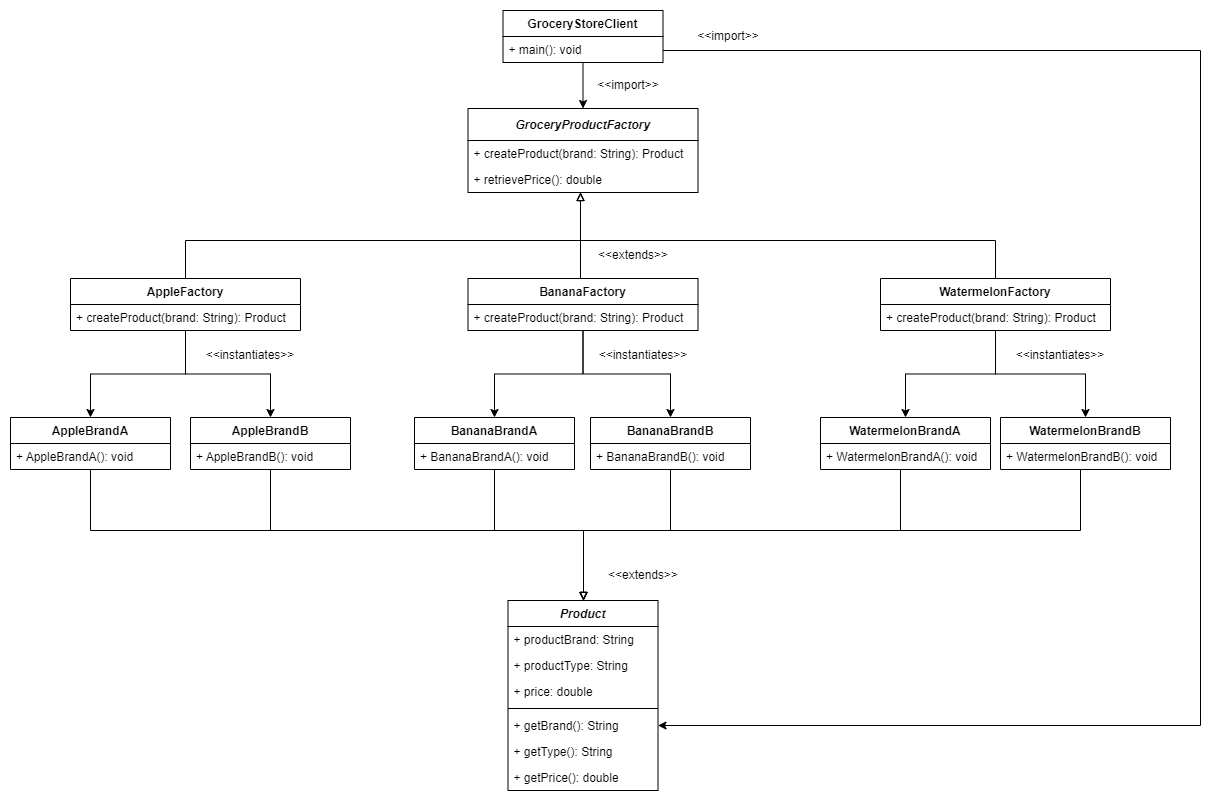

The diagram above was exported from draw.io. Its source (the exported page's mxGraphModel, read from the mxfile embedded in the PNG):
<mxGraphModel dx="1038" dy="649" grid="1" gridSize="10" guides="1" tooltips="1" connect="0" arrows="1" fold="1" page="1" pageScale="1" pageWidth="827" pageHeight="1169" math="0" shadow="0">
  <root>
    <mxCell id="0" />
    <mxCell id="1" parent="0" />
    <mxCell id="YMmOtTDY3u9VK1Dxov4--88" style="edgeStyle=orthogonalEdgeStyle;rounded=0;orthogonalLoop=1;jettySize=auto;html=1;endArrow=block;endFill=0;" parent="1" source="YMmOtTDY3u9VK1Dxov4--63" target="YMmOtTDY3u9VK1Dxov4--29" edge="1">
      <mxGeometry relative="1" as="geometry">
        <Array as="points">
          <mxPoint x="670" y="620" />
          <mxPoint x="583" y="620" />
        </Array>
      </mxGeometry>
    </mxCell>
    <mxCell id="YMmOtTDY3u9VK1Dxov4--89" style="edgeStyle=orthogonalEdgeStyle;rounded=0;orthogonalLoop=1;jettySize=auto;html=1;endArrow=block;endFill=0;" parent="1" source="YMmOtTDY3u9VK1Dxov4--55" target="YMmOtTDY3u9VK1Dxov4--29" edge="1">
      <mxGeometry relative="1" as="geometry">
        <Array as="points">
          <mxPoint x="494" y="620" />
          <mxPoint x="583" y="620" />
        </Array>
      </mxGeometry>
    </mxCell>
    <mxCell id="YMmOtTDY3u9VK1Dxov4--90" style="edgeStyle=orthogonalEdgeStyle;rounded=0;orthogonalLoop=1;jettySize=auto;html=1;endArrow=block;endFill=0;" parent="1" source="YMmOtTDY3u9VK1Dxov4--69" target="YMmOtTDY3u9VK1Dxov4--29" edge="1">
      <mxGeometry relative="1" as="geometry">
        <Array as="points">
          <mxPoint x="270" y="620" />
          <mxPoint x="583" y="620" />
        </Array>
      </mxGeometry>
    </mxCell>
    <mxCell id="YMmOtTDY3u9VK1Dxov4--91" style="edgeStyle=orthogonalEdgeStyle;rounded=0;orthogonalLoop=1;jettySize=auto;html=1;endArrow=block;endFill=0;" parent="1" source="YMmOtTDY3u9VK1Dxov4--66" target="YMmOtTDY3u9VK1Dxov4--29" edge="1">
      <mxGeometry relative="1" as="geometry">
        <Array as="points">
          <mxPoint x="90" y="620" />
          <mxPoint x="583" y="620" />
        </Array>
      </mxGeometry>
    </mxCell>
    <mxCell id="YMmOtTDY3u9VK1Dxov4--92" style="edgeStyle=orthogonalEdgeStyle;rounded=0;orthogonalLoop=1;jettySize=auto;html=1;endArrow=block;endFill=0;" parent="1" source="YMmOtTDY3u9VK1Dxov4--72" target="YMmOtTDY3u9VK1Dxov4--29" edge="1">
      <mxGeometry relative="1" as="geometry">
        <Array as="points">
          <mxPoint x="900" y="620" />
          <mxPoint x="583" y="620" />
        </Array>
      </mxGeometry>
    </mxCell>
    <mxCell id="YMmOtTDY3u9VK1Dxov4--93" style="edgeStyle=orthogonalEdgeStyle;rounded=0;orthogonalLoop=1;jettySize=auto;html=1;endArrow=block;endFill=0;" parent="1" source="YMmOtTDY3u9VK1Dxov4--75" target="YMmOtTDY3u9VK1Dxov4--29" edge="1">
      <mxGeometry relative="1" as="geometry">
        <Array as="points">
          <mxPoint x="1080" y="620" />
          <mxPoint x="583" y="620" />
        </Array>
      </mxGeometry>
    </mxCell>
    <mxCell id="YMmOtTDY3u9VK1Dxov4--29" value="Product" style="swimlane;fontStyle=3;align=center;verticalAlign=top;childLayout=stackLayout;horizontal=1;startSize=26;horizontalStack=0;resizeParent=1;resizeParentMax=0;resizeLast=0;collapsible=1;marginBottom=0;strokeColor=default;" parent="1" vertex="1">
      <mxGeometry x="507.51" y="690" width="150" height="190" as="geometry" />
    </mxCell>
    <mxCell id="YMmOtTDY3u9VK1Dxov4--33" value="+ productBrand: String" style="text;strokeColor=none;fillColor=none;align=left;verticalAlign=top;spacingLeft=4;spacingRight=4;overflow=hidden;rotatable=0;points=[[0,0.5],[1,0.5]];portConstraint=eastwest;" parent="YMmOtTDY3u9VK1Dxov4--29" vertex="1">
      <mxGeometry y="26" width="150" height="26" as="geometry" />
    </mxCell>
    <mxCell id="gFteecimzGkgv9aFTSG7-1" value="+ productType: String" style="text;strokeColor=none;fillColor=none;align=left;verticalAlign=top;spacingLeft=4;spacingRight=4;overflow=hidden;rotatable=0;points=[[0,0.5],[1,0.5]];portConstraint=eastwest;" parent="YMmOtTDY3u9VK1Dxov4--29" vertex="1">
      <mxGeometry y="52" width="150" height="26" as="geometry" />
    </mxCell>
    <mxCell id="YMmOtTDY3u9VK1Dxov4--30" value="+ price: double" style="text;strokeColor=none;fillColor=none;align=left;verticalAlign=top;spacingLeft=4;spacingRight=4;overflow=hidden;rotatable=0;points=[[0,0.5],[1,0.5]];portConstraint=eastwest;" parent="YMmOtTDY3u9VK1Dxov4--29" vertex="1">
      <mxGeometry y="78" width="150" height="26" as="geometry" />
    </mxCell>
    <mxCell id="YMmOtTDY3u9VK1Dxov4--31" value="" style="line;strokeWidth=1;fillColor=none;align=left;verticalAlign=middle;spacingTop=-1;spacingLeft=3;spacingRight=3;rotatable=0;labelPosition=right;points=[];portConstraint=eastwest;strokeColor=inherit;" parent="YMmOtTDY3u9VK1Dxov4--29" vertex="1">
      <mxGeometry y="104" width="150" height="8" as="geometry" />
    </mxCell>
    <mxCell id="YMmOtTDY3u9VK1Dxov4--34" value="+ getBrand(): String" style="text;strokeColor=none;fillColor=none;align=left;verticalAlign=top;spacingLeft=4;spacingRight=4;overflow=hidden;rotatable=0;points=[[0,0.5],[1,0.5]];portConstraint=eastwest;" parent="YMmOtTDY3u9VK1Dxov4--29" vertex="1">
      <mxGeometry y="112" width="150" height="26" as="geometry" />
    </mxCell>
    <mxCell id="gFteecimzGkgv9aFTSG7-2" value="+ getType(): String" style="text;strokeColor=none;fillColor=none;align=left;verticalAlign=top;spacingLeft=4;spacingRight=4;overflow=hidden;rotatable=0;points=[[0,0.5],[1,0.5]];portConstraint=eastwest;" parent="YMmOtTDY3u9VK1Dxov4--29" vertex="1">
      <mxGeometry y="138" width="150" height="26" as="geometry" />
    </mxCell>
    <mxCell id="YMmOtTDY3u9VK1Dxov4--35" value="+ getPrice(): double" style="text;strokeColor=none;fillColor=none;align=left;verticalAlign=top;spacingLeft=4;spacingRight=4;overflow=hidden;rotatable=0;points=[[0,0.5],[1,0.5]];portConstraint=eastwest;" parent="YMmOtTDY3u9VK1Dxov4--29" vertex="1">
      <mxGeometry y="164" width="150" height="26" as="geometry" />
    </mxCell>
    <mxCell id="YMmOtTDY3u9VK1Dxov4--78" style="edgeStyle=orthogonalEdgeStyle;rounded=0;orthogonalLoop=1;jettySize=auto;html=1;entryX=0.5;entryY=0;entryDx=0;entryDy=0;" parent="1" source="YMmOtTDY3u9VK1Dxov4--37" target="YMmOtTDY3u9VK1Dxov4--42" edge="1">
      <mxGeometry relative="1" as="geometry" />
    </mxCell>
    <mxCell id="YMmOtTDY3u9VK1Dxov4--101" style="edgeStyle=orthogonalEdgeStyle;rounded=0;orthogonalLoop=1;jettySize=auto;html=1;entryX=1;entryY=0.5;entryDx=0;entryDy=0;" parent="1" source="YMmOtTDY3u9VK1Dxov4--37" target="YMmOtTDY3u9VK1Dxov4--34" edge="1">
      <mxGeometry relative="1" as="geometry">
        <Array as="points">
          <mxPoint x="1200" y="140" />
          <mxPoint x="1200" y="815" />
        </Array>
        <mxPoint x="720" y="860" as="targetPoint" />
      </mxGeometry>
    </mxCell>
    <mxCell id="YMmOtTDY3u9VK1Dxov4--37" value="GroceryStoreClient" style="swimlane;fontStyle=1;align=center;verticalAlign=top;childLayout=stackLayout;horizontal=1;startSize=26;horizontalStack=0;resizeParent=1;resizeParentMax=0;resizeLast=0;collapsible=1;marginBottom=0;strokeColor=default;" parent="1" vertex="1">
      <mxGeometry x="502.51" y="100" width="160" height="52" as="geometry" />
    </mxCell>
    <mxCell id="YMmOtTDY3u9VK1Dxov4--40" value="+ main(): void" style="text;strokeColor=none;fillColor=none;align=left;verticalAlign=top;spacingLeft=4;spacingRight=4;overflow=hidden;rotatable=0;points=[[0,0.5],[1,0.5]];portConstraint=eastwest;" parent="YMmOtTDY3u9VK1Dxov4--37" vertex="1">
      <mxGeometry y="26" width="160" height="26" as="geometry" />
    </mxCell>
    <mxCell id="YMmOtTDY3u9VK1Dxov4--79" style="edgeStyle=orthogonalEdgeStyle;rounded=0;orthogonalLoop=1;jettySize=auto;html=1;exitX=0.5;exitY=0;exitDx=0;exitDy=0;endArrow=block;endFill=0;" parent="1" source="YMmOtTDY3u9VK1Dxov4--46" target="YMmOtTDY3u9VK1Dxov4--42" edge="1">
      <mxGeometry relative="1" as="geometry">
        <Array as="points">
          <mxPoint x="580" y="368" />
        </Array>
      </mxGeometry>
    </mxCell>
    <mxCell id="YMmOtTDY3u9VK1Dxov4--80" style="edgeStyle=orthogonalEdgeStyle;rounded=0;orthogonalLoop=1;jettySize=auto;html=1;exitX=0.5;exitY=0;exitDx=0;exitDy=0;endArrow=block;endFill=0;" parent="1" source="YMmOtTDY3u9VK1Dxov4--53" target="YMmOtTDY3u9VK1Dxov4--42" edge="1">
      <mxGeometry relative="1" as="geometry">
        <Array as="points">
          <mxPoint x="995" y="330" />
          <mxPoint x="580" y="330" />
        </Array>
      </mxGeometry>
    </mxCell>
    <mxCell id="YMmOtTDY3u9VK1Dxov4--81" style="edgeStyle=orthogonalEdgeStyle;rounded=0;orthogonalLoop=1;jettySize=auto;html=1;exitX=0.5;exitY=0;exitDx=0;exitDy=0;endArrow=block;endFill=0;" parent="1" source="YMmOtTDY3u9VK1Dxov4--51" target="YMmOtTDY3u9VK1Dxov4--42" edge="1">
      <mxGeometry relative="1" as="geometry">
        <Array as="points">
          <mxPoint x="185" y="330" />
          <mxPoint x="580" y="330" />
        </Array>
      </mxGeometry>
    </mxCell>
    <mxCell id="YMmOtTDY3u9VK1Dxov4--42" value="GroceryProductFactory" style="swimlane;fontStyle=3;align=center;verticalAlign=middle;childLayout=stackLayout;horizontal=1;startSize=32;horizontalStack=0;resizeParent=1;resizeParentMax=0;resizeLast=0;collapsible=1;marginBottom=0;strokeColor=default;" parent="1" vertex="1">
      <mxGeometry x="467.51" y="198" width="230" height="84" as="geometry" />
    </mxCell>
    <mxCell id="YMmOtTDY3u9VK1Dxov4--45" value="+ createProduct(brand: String): Product" style="text;strokeColor=none;fillColor=none;align=left;verticalAlign=top;spacingLeft=4;spacingRight=4;overflow=hidden;rotatable=0;points=[[0,0.5],[1,0.5]];portConstraint=eastwest;" parent="YMmOtTDY3u9VK1Dxov4--42" vertex="1">
      <mxGeometry y="32" width="230" height="26" as="geometry" />
    </mxCell>
    <mxCell id="gFteecimzGkgv9aFTSG7-14" value="+ retrievePrice(): double" style="text;strokeColor=none;fillColor=none;align=left;verticalAlign=top;spacingLeft=4;spacingRight=4;overflow=hidden;rotatable=0;points=[[0,0.5],[1,0.5]];portConstraint=eastwest;" parent="YMmOtTDY3u9VK1Dxov4--42" vertex="1">
      <mxGeometry y="58" width="230" height="26" as="geometry" />
    </mxCell>
    <mxCell id="YMmOtTDY3u9VK1Dxov4--84" style="edgeStyle=orthogonalEdgeStyle;rounded=0;orthogonalLoop=1;jettySize=auto;html=1;entryX=0.5;entryY=0;entryDx=0;entryDy=0;" parent="1" source="YMmOtTDY3u9VK1Dxov4--46" target="YMmOtTDY3u9VK1Dxov4--55" edge="1">
      <mxGeometry relative="1" as="geometry" />
    </mxCell>
    <mxCell id="YMmOtTDY3u9VK1Dxov4--85" style="edgeStyle=orthogonalEdgeStyle;rounded=0;orthogonalLoop=1;jettySize=auto;html=1;entryX=0.5;entryY=0;entryDx=0;entryDy=0;" parent="1" source="YMmOtTDY3u9VK1Dxov4--46" target="YMmOtTDY3u9VK1Dxov4--63" edge="1">
      <mxGeometry relative="1" as="geometry" />
    </mxCell>
    <mxCell id="YMmOtTDY3u9VK1Dxov4--46" value="BananaFactory" style="swimlane;fontStyle=1;align=center;verticalAlign=top;childLayout=stackLayout;horizontal=1;startSize=26;horizontalStack=0;resizeParent=1;resizeParentMax=0;resizeLast=0;collapsible=1;marginBottom=0;strokeColor=default;" parent="1" vertex="1">
      <mxGeometry x="467.51" y="368" width="230" height="52" as="geometry" />
    </mxCell>
    <mxCell id="YMmOtTDY3u9VK1Dxov4--50" value="+ createProduct(brand: String): Product" style="text;strokeColor=none;fillColor=none;align=left;verticalAlign=top;spacingLeft=4;spacingRight=4;overflow=hidden;rotatable=0;points=[[0,0.5],[1,0.5]];portConstraint=eastwest;" parent="YMmOtTDY3u9VK1Dxov4--46" vertex="1">
      <mxGeometry y="26" width="230" height="26" as="geometry" />
    </mxCell>
    <mxCell id="YMmOtTDY3u9VK1Dxov4--82" style="edgeStyle=orthogonalEdgeStyle;rounded=0;orthogonalLoop=1;jettySize=auto;html=1;entryX=0.5;entryY=0;entryDx=0;entryDy=0;" parent="1" source="YMmOtTDY3u9VK1Dxov4--51" target="YMmOtTDY3u9VK1Dxov4--66" edge="1">
      <mxGeometry relative="1" as="geometry" />
    </mxCell>
    <mxCell id="YMmOtTDY3u9VK1Dxov4--83" style="edgeStyle=orthogonalEdgeStyle;rounded=0;orthogonalLoop=1;jettySize=auto;html=1;entryX=0.5;entryY=0;entryDx=0;entryDy=0;" parent="1" source="YMmOtTDY3u9VK1Dxov4--51" target="YMmOtTDY3u9VK1Dxov4--69" edge="1">
      <mxGeometry relative="1" as="geometry" />
    </mxCell>
    <mxCell id="YMmOtTDY3u9VK1Dxov4--51" value="AppleFactory" style="swimlane;fontStyle=1;align=center;verticalAlign=top;childLayout=stackLayout;horizontal=1;startSize=26;horizontalStack=0;resizeParent=1;resizeParentMax=0;resizeLast=0;collapsible=1;marginBottom=0;strokeColor=default;" parent="1" vertex="1">
      <mxGeometry x="70" y="368" width="230" height="52" as="geometry" />
    </mxCell>
    <mxCell id="YMmOtTDY3u9VK1Dxov4--52" value="+ createProduct(brand: String): Product" style="text;strokeColor=none;fillColor=none;align=left;verticalAlign=top;spacingLeft=4;spacingRight=4;overflow=hidden;rotatable=0;points=[[0,0.5],[1,0.5]];portConstraint=eastwest;" parent="YMmOtTDY3u9VK1Dxov4--51" vertex="1">
      <mxGeometry y="26" width="230" height="26" as="geometry" />
    </mxCell>
    <mxCell id="YMmOtTDY3u9VK1Dxov4--86" style="edgeStyle=orthogonalEdgeStyle;rounded=0;orthogonalLoop=1;jettySize=auto;html=1;entryX=0.5;entryY=0;entryDx=0;entryDy=0;" parent="1" source="YMmOtTDY3u9VK1Dxov4--53" target="YMmOtTDY3u9VK1Dxov4--72" edge="1">
      <mxGeometry relative="1" as="geometry" />
    </mxCell>
    <mxCell id="YMmOtTDY3u9VK1Dxov4--87" style="edgeStyle=orthogonalEdgeStyle;rounded=0;orthogonalLoop=1;jettySize=auto;html=1;entryX=0.5;entryY=0;entryDx=0;entryDy=0;" parent="1" source="YMmOtTDY3u9VK1Dxov4--53" target="YMmOtTDY3u9VK1Dxov4--75" edge="1">
      <mxGeometry relative="1" as="geometry" />
    </mxCell>
    <mxCell id="YMmOtTDY3u9VK1Dxov4--53" value="WatermelonFactory" style="swimlane;fontStyle=1;align=center;verticalAlign=top;childLayout=stackLayout;horizontal=1;startSize=26;horizontalStack=0;resizeParent=1;resizeParentMax=0;resizeLast=0;collapsible=1;marginBottom=0;strokeColor=default;" parent="1" vertex="1">
      <mxGeometry x="880" y="368" width="230" height="52" as="geometry" />
    </mxCell>
    <mxCell id="YMmOtTDY3u9VK1Dxov4--54" value="+ createProduct(brand: String): Product" style="text;strokeColor=none;fillColor=none;align=left;verticalAlign=top;spacingLeft=4;spacingRight=4;overflow=hidden;rotatable=0;points=[[0,0.5],[1,0.5]];portConstraint=eastwest;" parent="YMmOtTDY3u9VK1Dxov4--53" vertex="1">
      <mxGeometry y="26" width="230" height="26" as="geometry" />
    </mxCell>
    <mxCell id="YMmOtTDY3u9VK1Dxov4--55" value="BananaBrandA" style="swimlane;fontStyle=1;align=center;verticalAlign=top;childLayout=stackLayout;horizontal=1;startSize=26;horizontalStack=0;resizeParent=1;resizeParentMax=0;resizeLast=0;collapsible=1;marginBottom=0;strokeColor=default;" parent="1" vertex="1">
      <mxGeometry x="414" y="507" width="160" height="52" as="geometry" />
    </mxCell>
    <mxCell id="gFteecimzGkgv9aFTSG7-6" value="+ BananaBrandA(): void" style="text;strokeColor=none;fillColor=none;align=left;verticalAlign=top;spacingLeft=4;spacingRight=4;overflow=hidden;rotatable=0;points=[[0,0.5],[1,0.5]];portConstraint=eastwest;" parent="YMmOtTDY3u9VK1Dxov4--55" vertex="1">
      <mxGeometry y="26" width="160" height="26" as="geometry" />
    </mxCell>
    <mxCell id="YMmOtTDY3u9VK1Dxov4--63" value="BananaBrandB" style="swimlane;fontStyle=1;align=center;verticalAlign=top;childLayout=stackLayout;horizontal=1;startSize=26;horizontalStack=0;resizeParent=1;resizeParentMax=0;resizeLast=0;collapsible=1;marginBottom=0;strokeColor=default;" parent="1" vertex="1">
      <mxGeometry x="590" y="507" width="160" height="52" as="geometry" />
    </mxCell>
    <mxCell id="gFteecimzGkgv9aFTSG7-7" value="+ BananaBrandB(): void" style="text;strokeColor=none;fillColor=none;align=left;verticalAlign=top;spacingLeft=4;spacingRight=4;overflow=hidden;rotatable=0;points=[[0,0.5],[1,0.5]];portConstraint=eastwest;" parent="YMmOtTDY3u9VK1Dxov4--63" vertex="1">
      <mxGeometry y="26" width="160" height="26" as="geometry" />
    </mxCell>
    <mxCell id="YMmOtTDY3u9VK1Dxov4--66" value="AppleBrandA" style="swimlane;fontStyle=1;align=center;verticalAlign=top;childLayout=stackLayout;horizontal=1;startSize=26;horizontalStack=0;resizeParent=1;resizeParentMax=0;resizeLast=0;collapsible=1;marginBottom=0;strokeColor=default;" parent="1" vertex="1">
      <mxGeometry x="10" y="507" width="160" height="52" as="geometry" />
    </mxCell>
    <mxCell id="YMmOtTDY3u9VK1Dxov4--67" value="+ AppleBrandA(): void" style="text;strokeColor=none;fillColor=none;align=left;verticalAlign=top;spacingLeft=4;spacingRight=4;overflow=hidden;rotatable=0;points=[[0,0.5],[1,0.5]];portConstraint=eastwest;" parent="YMmOtTDY3u9VK1Dxov4--66" vertex="1">
      <mxGeometry y="26" width="160" height="26" as="geometry" />
    </mxCell>
    <mxCell id="YMmOtTDY3u9VK1Dxov4--69" value="AppleBrandB" style="swimlane;fontStyle=1;align=center;verticalAlign=top;childLayout=stackLayout;horizontal=1;startSize=26;horizontalStack=0;resizeParent=1;resizeParentMax=0;resizeLast=0;collapsible=1;marginBottom=0;strokeColor=default;" parent="1" vertex="1">
      <mxGeometry x="190" y="507" width="160" height="52" as="geometry" />
    </mxCell>
    <mxCell id="YMmOtTDY3u9VK1Dxov4--70" value="+ AppleBrandB(): void" style="text;strokeColor=none;fillColor=none;align=left;verticalAlign=top;spacingLeft=4;spacingRight=4;overflow=hidden;rotatable=0;points=[[0,0.5],[1,0.5]];portConstraint=eastwest;" parent="YMmOtTDY3u9VK1Dxov4--69" vertex="1">
      <mxGeometry y="26" width="160" height="26" as="geometry" />
    </mxCell>
    <mxCell id="YMmOtTDY3u9VK1Dxov4--72" value="WatermelonBrandA" style="swimlane;fontStyle=1;align=center;verticalAlign=top;childLayout=stackLayout;horizontal=1;startSize=26;horizontalStack=0;resizeParent=1;resizeParentMax=0;resizeLast=0;collapsible=1;marginBottom=0;strokeColor=default;" parent="1" vertex="1">
      <mxGeometry x="820" y="507" width="170" height="52" as="geometry" />
    </mxCell>
    <mxCell id="gFteecimzGkgv9aFTSG7-5" value="+ WatermelonBrandA(): void" style="text;strokeColor=none;fillColor=none;align=left;verticalAlign=top;spacingLeft=4;spacingRight=4;overflow=hidden;rotatable=0;points=[[0,0.5],[1,0.5]];portConstraint=eastwest;" parent="YMmOtTDY3u9VK1Dxov4--72" vertex="1">
      <mxGeometry y="26" width="170" height="26" as="geometry" />
    </mxCell>
    <mxCell id="YMmOtTDY3u9VK1Dxov4--75" value="WatermelonBrandB" style="swimlane;fontStyle=1;align=center;verticalAlign=top;childLayout=stackLayout;horizontal=1;startSize=26;horizontalStack=0;resizeParent=1;resizeParentMax=0;resizeLast=0;collapsible=1;marginBottom=0;strokeColor=default;" parent="1" vertex="1">
      <mxGeometry x="1000" y="507" width="170" height="52" as="geometry" />
    </mxCell>
    <mxCell id="gFteecimzGkgv9aFTSG7-8" value="+ WatermelonBrandB(): void" style="text;strokeColor=none;fillColor=none;align=left;verticalAlign=top;spacingLeft=4;spacingRight=4;overflow=hidden;rotatable=0;points=[[0,0.5],[1,0.5]];portConstraint=eastwest;" parent="YMmOtTDY3u9VK1Dxov4--75" vertex="1">
      <mxGeometry y="26" width="170" height="26" as="geometry" />
    </mxCell>
    <mxCell id="YMmOtTDY3u9VK1Dxov4--94" value="&amp;lt;&amp;lt;extends&amp;gt;&amp;gt;" style="text;html=1;strokeColor=none;fillColor=none;align=center;verticalAlign=middle;whiteSpace=wrap;rounded=0;" parent="1" vertex="1">
      <mxGeometry x="612.51" y="650" width="60" height="30" as="geometry" />
    </mxCell>
    <mxCell id="YMmOtTDY3u9VK1Dxov4--95" value="&amp;lt;&amp;lt;instantiates&amp;gt;&amp;gt;" style="text;html=1;strokeColor=none;fillColor=none;align=center;verticalAlign=middle;whiteSpace=wrap;rounded=0;" parent="1" vertex="1">
      <mxGeometry x="612.51" y="430" width="60" height="30" as="geometry" />
    </mxCell>
    <mxCell id="YMmOtTDY3u9VK1Dxov4--96" value="&amp;lt;&amp;lt;instantiates&amp;gt;&amp;gt;" style="text;html=1;strokeColor=none;fillColor=none;align=center;verticalAlign=middle;whiteSpace=wrap;rounded=0;" parent="1" vertex="1">
      <mxGeometry x="1030" y="430" width="60" height="30" as="geometry" />
    </mxCell>
    <mxCell id="YMmOtTDY3u9VK1Dxov4--97" value="&amp;lt;&amp;lt;instantiates&amp;gt;&amp;gt;" style="text;html=1;strokeColor=none;fillColor=none;align=center;verticalAlign=middle;whiteSpace=wrap;rounded=0;" parent="1" vertex="1">
      <mxGeometry x="220" y="430" width="60" height="30" as="geometry" />
    </mxCell>
    <mxCell id="YMmOtTDY3u9VK1Dxov4--98" value="&amp;lt;&amp;lt;extends&amp;gt;&amp;gt;" style="text;html=1;strokeColor=none;fillColor=none;align=center;verticalAlign=middle;whiteSpace=wrap;rounded=0;" parent="1" vertex="1">
      <mxGeometry x="602.51" y="330" width="60" height="30" as="geometry" />
    </mxCell>
    <mxCell id="YMmOtTDY3u9VK1Dxov4--100" value="&amp;lt;&amp;lt;import&amp;gt;&amp;gt;" style="text;html=1;strokeColor=none;fillColor=none;align=center;verticalAlign=middle;whiteSpace=wrap;rounded=0;" parent="1" vertex="1">
      <mxGeometry x="597.51" y="160" width="60" height="30" as="geometry" />
    </mxCell>
    <mxCell id="YMmOtTDY3u9VK1Dxov4--102" value="&amp;lt;&amp;lt;import&amp;gt;&amp;gt;" style="text;html=1;strokeColor=none;fillColor=none;align=center;verticalAlign=middle;whiteSpace=wrap;rounded=0;" parent="1" vertex="1">
      <mxGeometry x="697.51" y="111" width="60" height="30" as="geometry" />
    </mxCell>
  </root>
</mxGraphModel>